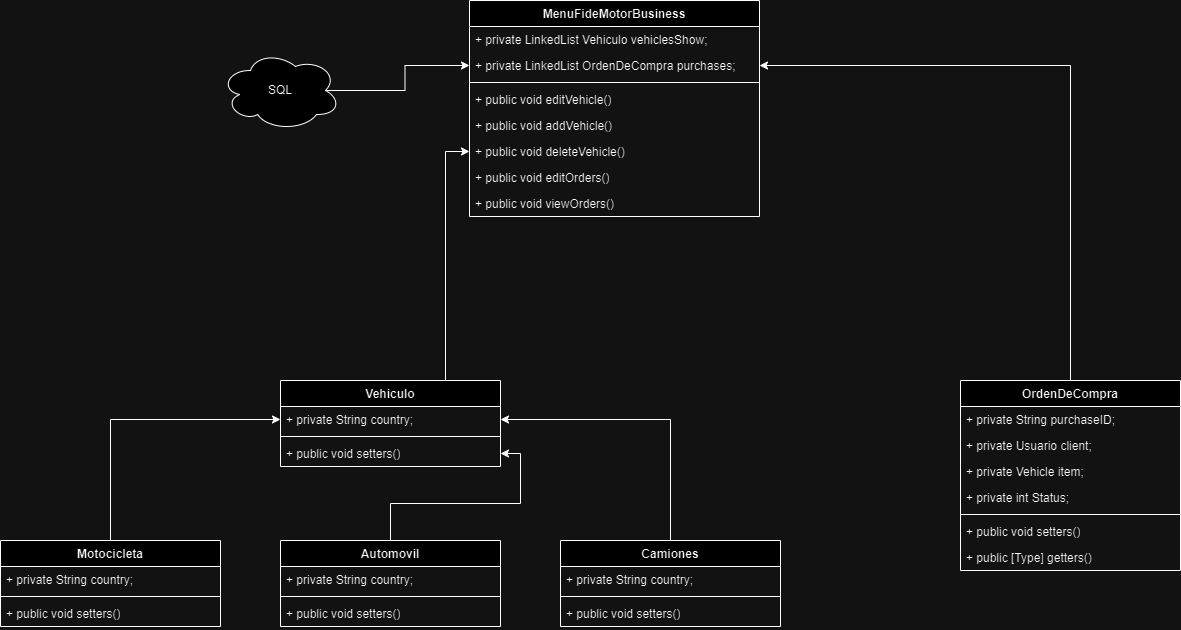

The diagram above was exported from draw.io. Its source (the exported page's mxGraphModel, read from the mxfile embedded in the PNG):
<mxGraphModel dx="2284" dy="723" grid="1" gridSize="10" guides="1" tooltips="1" connect="1" arrows="1" fold="1" page="1" pageScale="1" pageWidth="827" pageHeight="1169" math="0" shadow="0">
  <root>
    <mxCell id="0" />
    <mxCell id="1" parent="0" />
    <mxCell id="NU6wgcofv__0nnQeCQjx-1" value="MenuFideMotorBusiness" style="swimlane;fontStyle=1;align=center;verticalAlign=top;childLayout=stackLayout;horizontal=1;startSize=26;horizontalStack=0;resizeParent=1;resizeParentMax=0;resizeLast=0;collapsible=1;marginBottom=0;whiteSpace=wrap;html=1;" vertex="1" parent="1">
      <mxGeometry x="269" y="160" width="290" height="216" as="geometry" />
    </mxCell>
    <mxCell id="NU6wgcofv__0nnQeCQjx-3" value="+ private LinkedList Vehiculo vehiclesShow;" style="text;strokeColor=none;fillColor=none;align=left;verticalAlign=top;spacingLeft=4;spacingRight=4;overflow=hidden;rotatable=0;points=[[0,0.5],[1,0.5]];portConstraint=eastwest;whiteSpace=wrap;html=1;" vertex="1" parent="NU6wgcofv__0nnQeCQjx-1">
      <mxGeometry y="26" width="290" height="26" as="geometry" />
    </mxCell>
    <mxCell id="NU6wgcofv__0nnQeCQjx-4" value="+ private LinkedList OrdenDeCompra purchases;" style="text;strokeColor=none;fillColor=none;align=left;verticalAlign=top;spacingLeft=4;spacingRight=4;overflow=hidden;rotatable=0;points=[[0,0.5],[1,0.5]];portConstraint=eastwest;whiteSpace=wrap;html=1;" vertex="1" parent="NU6wgcofv__0nnQeCQjx-1">
      <mxGeometry y="52" width="290" height="26" as="geometry" />
    </mxCell>
    <mxCell id="NU6wgcofv__0nnQeCQjx-5" value="" style="line;strokeWidth=1;fillColor=none;align=left;verticalAlign=middle;spacingTop=-1;spacingLeft=3;spacingRight=3;rotatable=0;labelPosition=right;points=[];portConstraint=eastwest;strokeColor=inherit;" vertex="1" parent="NU6wgcofv__0nnQeCQjx-1">
      <mxGeometry y="78" width="290" height="8" as="geometry" />
    </mxCell>
    <mxCell id="NU6wgcofv__0nnQeCQjx-12" value="+ public void editVehicle()" style="text;strokeColor=none;fillColor=none;align=left;verticalAlign=top;spacingLeft=4;spacingRight=4;overflow=hidden;rotatable=0;points=[[0,0.5],[1,0.5]];portConstraint=eastwest;whiteSpace=wrap;html=1;" vertex="1" parent="NU6wgcofv__0nnQeCQjx-1">
      <mxGeometry y="86" width="290" height="26" as="geometry" />
    </mxCell>
    <mxCell id="NU6wgcofv__0nnQeCQjx-16" value="+ public void addVehicle()" style="text;strokeColor=none;fillColor=none;align=left;verticalAlign=top;spacingLeft=4;spacingRight=4;overflow=hidden;rotatable=0;points=[[0,0.5],[1,0.5]];portConstraint=eastwest;whiteSpace=wrap;html=1;" vertex="1" parent="NU6wgcofv__0nnQeCQjx-1">
      <mxGeometry y="112" width="290" height="26" as="geometry" />
    </mxCell>
    <mxCell id="NU6wgcofv__0nnQeCQjx-15" value="+ public void deleteVehicle()" style="text;strokeColor=none;fillColor=none;align=left;verticalAlign=top;spacingLeft=4;spacingRight=4;overflow=hidden;rotatable=0;points=[[0,0.5],[1,0.5]];portConstraint=eastwest;whiteSpace=wrap;html=1;" vertex="1" parent="NU6wgcofv__0nnQeCQjx-1">
      <mxGeometry y="138" width="290" height="26" as="geometry" />
    </mxCell>
    <mxCell id="NU6wgcofv__0nnQeCQjx-13" value="+ public void editOrders()" style="text;strokeColor=none;fillColor=none;align=left;verticalAlign=top;spacingLeft=4;spacingRight=4;overflow=hidden;rotatable=0;points=[[0,0.5],[1,0.5]];portConstraint=eastwest;whiteSpace=wrap;html=1;" vertex="1" parent="NU6wgcofv__0nnQeCQjx-1">
      <mxGeometry y="164" width="290" height="26" as="geometry" />
    </mxCell>
    <mxCell id="NU6wgcofv__0nnQeCQjx-14" value="+ public void viewOrders()" style="text;strokeColor=none;fillColor=none;align=left;verticalAlign=top;spacingLeft=4;spacingRight=4;overflow=hidden;rotatable=0;points=[[0,0.5],[1,0.5]];portConstraint=eastwest;whiteSpace=wrap;html=1;" vertex="1" parent="NU6wgcofv__0nnQeCQjx-1">
      <mxGeometry y="190" width="290" height="26" as="geometry" />
    </mxCell>
    <mxCell id="1n_pv4J3Bz97YR4-iT-i-2" style="edgeStyle=orthogonalEdgeStyle;rounded=0;orthogonalLoop=1;jettySize=auto;html=1;exitX=0.875;exitY=0.5;exitDx=0;exitDy=0;exitPerimeter=0;entryX=0;entryY=0.5;entryDx=0;entryDy=0;" edge="1" parent="1" source="1n_pv4J3Bz97YR4-iT-i-1" target="NU6wgcofv__0nnQeCQjx-4">
      <mxGeometry relative="1" as="geometry" />
    </mxCell>
    <mxCell id="1n_pv4J3Bz97YR4-iT-i-1" value="SQL" style="ellipse;shape=cloud;whiteSpace=wrap;html=1;" vertex="1" parent="1">
      <mxGeometry x="20" y="210" width="120" height="80" as="geometry" />
    </mxCell>
    <mxCell id="jPBPQhOpqjZpieuMUeT8-10" style="edgeStyle=orthogonalEdgeStyle;rounded=0;orthogonalLoop=1;jettySize=auto;html=1;exitX=0.75;exitY=0;exitDx=0;exitDy=0;entryX=0;entryY=0.5;entryDx=0;entryDy=0;" edge="1" parent="1" source="htayH3O0VttVgl4rDVU7-1" target="NU6wgcofv__0nnQeCQjx-15">
      <mxGeometry relative="1" as="geometry" />
    </mxCell>
    <mxCell id="htayH3O0VttVgl4rDVU7-1" value="Vehiculo" style="swimlane;fontStyle=1;align=center;verticalAlign=top;childLayout=stackLayout;horizontal=1;startSize=26;horizontalStack=0;resizeParent=1;resizeParentMax=0;resizeLast=0;collapsible=1;marginBottom=0;whiteSpace=wrap;html=1;" vertex="1" parent="1">
      <mxGeometry x="80" y="540" width="220" height="86" as="geometry" />
    </mxCell>
    <mxCell id="htayH3O0VttVgl4rDVU7-2" value="+ private String country;" style="text;strokeColor=none;fillColor=none;align=left;verticalAlign=top;spacingLeft=4;spacingRight=4;overflow=hidden;rotatable=0;points=[[0,0.5],[1,0.5]];portConstraint=eastwest;whiteSpace=wrap;html=1;" vertex="1" parent="htayH3O0VttVgl4rDVU7-1">
      <mxGeometry y="26" width="220" height="26" as="geometry" />
    </mxCell>
    <mxCell id="htayH3O0VttVgl4rDVU7-3" value="" style="line;strokeWidth=1;fillColor=none;align=left;verticalAlign=middle;spacingTop=-1;spacingLeft=3;spacingRight=3;rotatable=0;labelPosition=right;points=[];portConstraint=eastwest;strokeColor=inherit;" vertex="1" parent="htayH3O0VttVgl4rDVU7-1">
      <mxGeometry y="52" width="220" height="8" as="geometry" />
    </mxCell>
    <mxCell id="htayH3O0VttVgl4rDVU7-4" value="+ public void setters()" style="text;strokeColor=none;fillColor=none;align=left;verticalAlign=top;spacingLeft=4;spacingRight=4;overflow=hidden;rotatable=0;points=[[0,0.5],[1,0.5]];portConstraint=eastwest;whiteSpace=wrap;html=1;" vertex="1" parent="htayH3O0VttVgl4rDVU7-1">
      <mxGeometry y="60" width="220" height="26" as="geometry" />
    </mxCell>
    <mxCell id="htayH3O0VttVgl4rDVU7-5" style="edgeStyle=orthogonalEdgeStyle;rounded=0;orthogonalLoop=1;jettySize=auto;html=1;exitX=0.5;exitY=0;exitDx=0;exitDy=0;entryX=0;entryY=0.5;entryDx=0;entryDy=0;" edge="1" parent="1" source="htayH3O0VttVgl4rDVU7-6" target="htayH3O0VttVgl4rDVU7-2">
      <mxGeometry relative="1" as="geometry" />
    </mxCell>
    <mxCell id="htayH3O0VttVgl4rDVU7-6" value="Motocicleta" style="swimlane;fontStyle=1;align=center;verticalAlign=top;childLayout=stackLayout;horizontal=1;startSize=26;horizontalStack=0;resizeParent=1;resizeParentMax=0;resizeLast=0;collapsible=1;marginBottom=0;whiteSpace=wrap;html=1;" vertex="1" parent="1">
      <mxGeometry x="-200" y="700" width="220" height="86" as="geometry" />
    </mxCell>
    <mxCell id="htayH3O0VttVgl4rDVU7-7" value="+ private String country;" style="text;strokeColor=none;fillColor=none;align=left;verticalAlign=top;spacingLeft=4;spacingRight=4;overflow=hidden;rotatable=0;points=[[0,0.5],[1,0.5]];portConstraint=eastwest;whiteSpace=wrap;html=1;" vertex="1" parent="htayH3O0VttVgl4rDVU7-6">
      <mxGeometry y="26" width="220" height="26" as="geometry" />
    </mxCell>
    <mxCell id="htayH3O0VttVgl4rDVU7-8" value="" style="line;strokeWidth=1;fillColor=none;align=left;verticalAlign=middle;spacingTop=-1;spacingLeft=3;spacingRight=3;rotatable=0;labelPosition=right;points=[];portConstraint=eastwest;strokeColor=inherit;" vertex="1" parent="htayH3O0VttVgl4rDVU7-6">
      <mxGeometry y="52" width="220" height="8" as="geometry" />
    </mxCell>
    <mxCell id="htayH3O0VttVgl4rDVU7-9" value="+ public void setters()" style="text;strokeColor=none;fillColor=none;align=left;verticalAlign=top;spacingLeft=4;spacingRight=4;overflow=hidden;rotatable=0;points=[[0,0.5],[1,0.5]];portConstraint=eastwest;whiteSpace=wrap;html=1;" vertex="1" parent="htayH3O0VttVgl4rDVU7-6">
      <mxGeometry y="60" width="220" height="26" as="geometry" />
    </mxCell>
    <mxCell id="htayH3O0VttVgl4rDVU7-10" style="edgeStyle=orthogonalEdgeStyle;rounded=0;orthogonalLoop=1;jettySize=auto;html=1;exitX=0.5;exitY=0;exitDx=0;exitDy=0;" edge="1" parent="1" source="htayH3O0VttVgl4rDVU7-11" target="htayH3O0VttVgl4rDVU7-4">
      <mxGeometry relative="1" as="geometry" />
    </mxCell>
    <mxCell id="htayH3O0VttVgl4rDVU7-11" value="Automovil" style="swimlane;fontStyle=1;align=center;verticalAlign=top;childLayout=stackLayout;horizontal=1;startSize=26;horizontalStack=0;resizeParent=1;resizeParentMax=0;resizeLast=0;collapsible=1;marginBottom=0;whiteSpace=wrap;html=1;" vertex="1" parent="1">
      <mxGeometry x="80" y="700" width="220" height="86" as="geometry" />
    </mxCell>
    <mxCell id="htayH3O0VttVgl4rDVU7-12" value="+ private String country;" style="text;strokeColor=none;fillColor=none;align=left;verticalAlign=top;spacingLeft=4;spacingRight=4;overflow=hidden;rotatable=0;points=[[0,0.5],[1,0.5]];portConstraint=eastwest;whiteSpace=wrap;html=1;" vertex="1" parent="htayH3O0VttVgl4rDVU7-11">
      <mxGeometry y="26" width="220" height="26" as="geometry" />
    </mxCell>
    <mxCell id="htayH3O0VttVgl4rDVU7-13" value="" style="line;strokeWidth=1;fillColor=none;align=left;verticalAlign=middle;spacingTop=-1;spacingLeft=3;spacingRight=3;rotatable=0;labelPosition=right;points=[];portConstraint=eastwest;strokeColor=inherit;" vertex="1" parent="htayH3O0VttVgl4rDVU7-11">
      <mxGeometry y="52" width="220" height="8" as="geometry" />
    </mxCell>
    <mxCell id="htayH3O0VttVgl4rDVU7-14" value="+ public void setters()" style="text;strokeColor=none;fillColor=none;align=left;verticalAlign=top;spacingLeft=4;spacingRight=4;overflow=hidden;rotatable=0;points=[[0,0.5],[1,0.5]];portConstraint=eastwest;whiteSpace=wrap;html=1;" vertex="1" parent="htayH3O0VttVgl4rDVU7-11">
      <mxGeometry y="60" width="220" height="26" as="geometry" />
    </mxCell>
    <mxCell id="htayH3O0VttVgl4rDVU7-15" style="edgeStyle=orthogonalEdgeStyle;rounded=0;orthogonalLoop=1;jettySize=auto;html=1;exitX=0.5;exitY=0;exitDx=0;exitDy=0;entryX=1;entryY=0.5;entryDx=0;entryDy=0;" edge="1" parent="1" source="htayH3O0VttVgl4rDVU7-16" target="htayH3O0VttVgl4rDVU7-2">
      <mxGeometry relative="1" as="geometry" />
    </mxCell>
    <mxCell id="htayH3O0VttVgl4rDVU7-16" value="Camiones" style="swimlane;fontStyle=1;align=center;verticalAlign=top;childLayout=stackLayout;horizontal=1;startSize=26;horizontalStack=0;resizeParent=1;resizeParentMax=0;resizeLast=0;collapsible=1;marginBottom=0;whiteSpace=wrap;html=1;" vertex="1" parent="1">
      <mxGeometry x="360" y="700" width="220" height="86" as="geometry" />
    </mxCell>
    <mxCell id="htayH3O0VttVgl4rDVU7-17" value="+ private String country;" style="text;strokeColor=none;fillColor=none;align=left;verticalAlign=top;spacingLeft=4;spacingRight=4;overflow=hidden;rotatable=0;points=[[0,0.5],[1,0.5]];portConstraint=eastwest;whiteSpace=wrap;html=1;" vertex="1" parent="htayH3O0VttVgl4rDVU7-16">
      <mxGeometry y="26" width="220" height="26" as="geometry" />
    </mxCell>
    <mxCell id="htayH3O0VttVgl4rDVU7-18" value="" style="line;strokeWidth=1;fillColor=none;align=left;verticalAlign=middle;spacingTop=-1;spacingLeft=3;spacingRight=3;rotatable=0;labelPosition=right;points=[];portConstraint=eastwest;strokeColor=inherit;" vertex="1" parent="htayH3O0VttVgl4rDVU7-16">
      <mxGeometry y="52" width="220" height="8" as="geometry" />
    </mxCell>
    <mxCell id="htayH3O0VttVgl4rDVU7-19" value="+ public void setters()" style="text;strokeColor=none;fillColor=none;align=left;verticalAlign=top;spacingLeft=4;spacingRight=4;overflow=hidden;rotatable=0;points=[[0,0.5],[1,0.5]];portConstraint=eastwest;whiteSpace=wrap;html=1;" vertex="1" parent="htayH3O0VttVgl4rDVU7-16">
      <mxGeometry y="60" width="220" height="26" as="geometry" />
    </mxCell>
    <mxCell id="jPBPQhOpqjZpieuMUeT8-9" style="edgeStyle=orthogonalEdgeStyle;rounded=0;orthogonalLoop=1;jettySize=auto;html=1;exitX=0.5;exitY=0;exitDx=0;exitDy=0;entryX=1;entryY=0.5;entryDx=0;entryDy=0;" edge="1" parent="1" source="jPBPQhOpqjZpieuMUeT8-1" target="NU6wgcofv__0nnQeCQjx-4">
      <mxGeometry relative="1" as="geometry" />
    </mxCell>
    <mxCell id="jPBPQhOpqjZpieuMUeT8-1" value="OrdenDeCompra" style="swimlane;fontStyle=1;align=center;verticalAlign=top;childLayout=stackLayout;horizontal=1;startSize=26;horizontalStack=0;resizeParent=1;resizeParentMax=0;resizeLast=0;collapsible=1;marginBottom=0;whiteSpace=wrap;html=1;" vertex="1" parent="1">
      <mxGeometry x="760" y="540" width="220" height="190" as="geometry" />
    </mxCell>
    <mxCell id="jPBPQhOpqjZpieuMUeT8-2" value="+ private String purchaseID;" style="text;strokeColor=none;fillColor=none;align=left;verticalAlign=top;spacingLeft=4;spacingRight=4;overflow=hidden;rotatable=0;points=[[0,0.5],[1,0.5]];portConstraint=eastwest;whiteSpace=wrap;html=1;" vertex="1" parent="jPBPQhOpqjZpieuMUeT8-1">
      <mxGeometry y="26" width="220" height="26" as="geometry" />
    </mxCell>
    <mxCell id="jPBPQhOpqjZpieuMUeT8-3" value="+ private Usuario client;" style="text;strokeColor=none;fillColor=none;align=left;verticalAlign=top;spacingLeft=4;spacingRight=4;overflow=hidden;rotatable=0;points=[[0,0.5],[1,0.5]];portConstraint=eastwest;whiteSpace=wrap;html=1;" vertex="1" parent="jPBPQhOpqjZpieuMUeT8-1">
      <mxGeometry y="52" width="220" height="26" as="geometry" />
    </mxCell>
    <mxCell id="jPBPQhOpqjZpieuMUeT8-4" value="+ private Vehicle item;" style="text;strokeColor=none;fillColor=none;align=left;verticalAlign=top;spacingLeft=4;spacingRight=4;overflow=hidden;rotatable=0;points=[[0,0.5],[1,0.5]];portConstraint=eastwest;whiteSpace=wrap;html=1;" vertex="1" parent="jPBPQhOpqjZpieuMUeT8-1">
      <mxGeometry y="78" width="220" height="26" as="geometry" />
    </mxCell>
    <mxCell id="jPBPQhOpqjZpieuMUeT8-5" value="+ private int Status;" style="text;strokeColor=none;fillColor=none;align=left;verticalAlign=top;spacingLeft=4;spacingRight=4;overflow=hidden;rotatable=0;points=[[0,0.5],[1,0.5]];portConstraint=eastwest;whiteSpace=wrap;html=1;" vertex="1" parent="jPBPQhOpqjZpieuMUeT8-1">
      <mxGeometry y="104" width="220" height="26" as="geometry" />
    </mxCell>
    <mxCell id="jPBPQhOpqjZpieuMUeT8-6" value="" style="line;strokeWidth=1;fillColor=none;align=left;verticalAlign=middle;spacingTop=-1;spacingLeft=3;spacingRight=3;rotatable=0;labelPosition=right;points=[];portConstraint=eastwest;strokeColor=inherit;" vertex="1" parent="jPBPQhOpqjZpieuMUeT8-1">
      <mxGeometry y="130" width="220" height="8" as="geometry" />
    </mxCell>
    <mxCell id="jPBPQhOpqjZpieuMUeT8-7" value="+ public void setters()" style="text;strokeColor=none;fillColor=none;align=left;verticalAlign=top;spacingLeft=4;spacingRight=4;overflow=hidden;rotatable=0;points=[[0,0.5],[1,0.5]];portConstraint=eastwest;whiteSpace=wrap;html=1;" vertex="1" parent="jPBPQhOpqjZpieuMUeT8-1">
      <mxGeometry y="138" width="220" height="26" as="geometry" />
    </mxCell>
    <mxCell id="jPBPQhOpqjZpieuMUeT8-8" value="+ public [Type] getters()" style="text;strokeColor=none;fillColor=none;align=left;verticalAlign=top;spacingLeft=4;spacingRight=4;overflow=hidden;rotatable=0;points=[[0,0.5],[1,0.5]];portConstraint=eastwest;whiteSpace=wrap;html=1;" vertex="1" parent="jPBPQhOpqjZpieuMUeT8-1">
      <mxGeometry y="164" width="220" height="26" as="geometry" />
    </mxCell>
  </root>
</mxGraphModel>